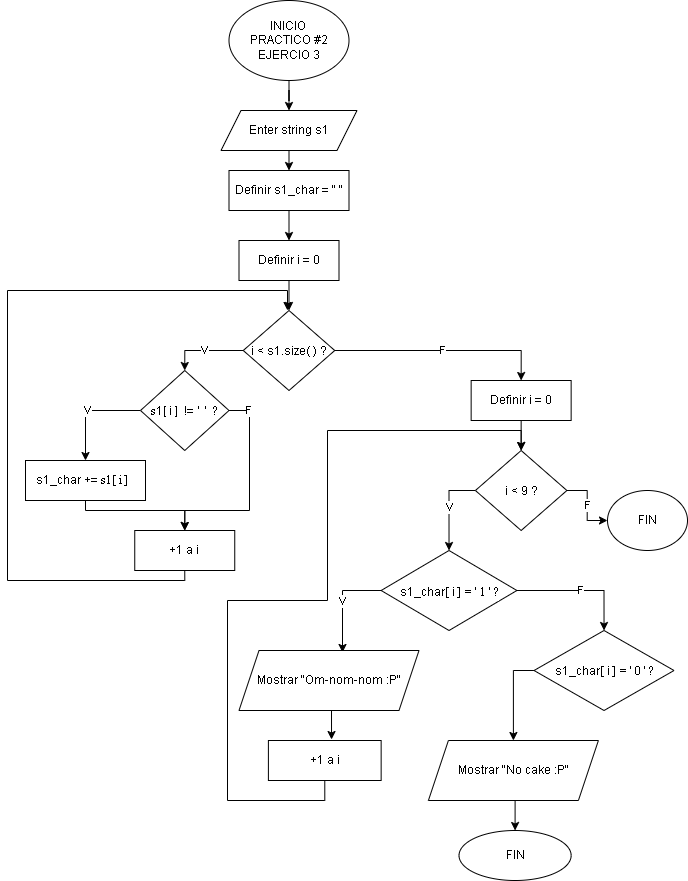

The diagram above was exported from draw.io. Its source (the exported page's mxGraphModel, read from the mxfile embedded in the PNG):
<mxGraphModel dx="1434" dy="780" grid="1" gridSize="10" guides="1" tooltips="1" connect="1" arrows="1" fold="1" page="1" pageScale="1" pageWidth="827" pageHeight="1169" math="0" shadow="0">
  <root>
    <mxCell id="0" />
    <mxCell id="1" parent="0" />
    <mxCell id="NEcSdeRC-0UkgSUavx_R-111" style="edgeStyle=orthogonalEdgeStyle;rounded=0;orthogonalLoop=1;jettySize=auto;html=1;exitX=0.5;exitY=1;exitDx=0;exitDy=0;fontFamily=Helvetica;" parent="1" source="8Z5KYWjP1RI4o8_INC1V-1" target="NEcSdeRC-0UkgSUavx_R-109" edge="1">
      <mxGeometry relative="1" as="geometry" />
    </mxCell>
    <mxCell id="8Z5KYWjP1RI4o8_INC1V-1" value="INICIO&amp;nbsp;&lt;div&gt;PRACTICO #2&lt;br&gt;&lt;div&gt;EJERCIO 3&lt;/div&gt;&lt;/div&gt;" style="ellipse;whiteSpace=wrap;html=1;fontFamily=Helvetica;" parent="1" vertex="1">
      <mxGeometry x="361.5" y="30" width="120" height="80" as="geometry" />
    </mxCell>
    <mxCell id="QiFFyjEqlW61KFqYCfQC-42" style="edgeStyle=orthogonalEdgeStyle;rounded=0;orthogonalLoop=1;jettySize=auto;html=1;exitX=0.5;exitY=1;exitDx=0;exitDy=0;entryX=0.5;entryY=0;entryDx=0;entryDy=0;fontFamily=Helvetica;" parent="1" source="NEcSdeRC-0UkgSUavx_R-109" edge="1">
      <mxGeometry relative="1" as="geometry">
        <mxPoint x="421.5" y="200" as="targetPoint" />
      </mxGeometry>
    </mxCell>
    <mxCell id="NEcSdeRC-0UkgSUavx_R-109" value="Enter string s1" style="shape=parallelogram;perimeter=parallelogramPerimeter;whiteSpace=wrap;html=1;fixedSize=1;fontFamily=Helvetica;" parent="1" vertex="1">
      <mxGeometry x="353.5" y="140" width="136" height="40" as="geometry" />
    </mxCell>
    <mxCell id="LXTVAF1ZG1Yp38vutroz-5" value="V" style="edgeStyle=orthogonalEdgeStyle;rounded=0;orthogonalLoop=1;jettySize=auto;html=1;exitX=0;exitY=0.5;exitDx=0;exitDy=0;entryX=0.5;entryY=0;entryDx=0;entryDy=0;" parent="1" source="LXTVAF1ZG1Yp38vutroz-2" target="LXTVAF1ZG1Yp38vutroz-4" edge="1">
      <mxGeometry relative="1" as="geometry">
        <mxPoint x="375.75" y="390" as="sourcePoint" />
      </mxGeometry>
    </mxCell>
    <mxCell id="LXTVAF1ZG1Yp38vutroz-2" value="&lt;div style=&quot;line-height: 19px; white-space: pre;&quot;&gt;&lt;font style=&quot;font-size: 12px;&quot; face=&quot;Helvetica&quot;&gt;i &amp;lt; s1.size( ) ?&lt;/font&gt;&lt;/div&gt;" style="rhombus;whiteSpace=wrap;html=1;" parent="1" vertex="1">
      <mxGeometry x="375.75" y="340" width="91.5" height="80" as="geometry" />
    </mxCell>
    <mxCell id="4mZovCddXX32TFtKimJk-4" value="V" style="edgeStyle=orthogonalEdgeStyle;rounded=0;orthogonalLoop=1;jettySize=auto;html=1;exitX=0;exitY=0.5;exitDx=0;exitDy=0;entryX=0.5;entryY=0;entryDx=0;entryDy=0;" edge="1" parent="1" source="LXTVAF1ZG1Yp38vutroz-4" target="4mZovCddXX32TFtKimJk-3">
      <mxGeometry relative="1" as="geometry" />
    </mxCell>
    <mxCell id="4mZovCddXX32TFtKimJk-29" value="F" style="edgeStyle=orthogonalEdgeStyle;rounded=0;orthogonalLoop=1;jettySize=auto;html=1;exitX=1;exitY=0.5;exitDx=0;exitDy=0;entryX=0.5;entryY=0;entryDx=0;entryDy=0;" edge="1" parent="1" source="LXTVAF1ZG1Yp38vutroz-4" target="4mZovCddXX32TFtKimJk-21">
      <mxGeometry x="-0.8197" relative="1" as="geometry">
        <Array as="points">
          <mxPoint x="382" y="440" />
          <mxPoint x="382" y="540" />
          <mxPoint x="317" y="540" />
        </Array>
        <mxPoint x="1" as="offset" />
      </mxGeometry>
    </mxCell>
    <mxCell id="LXTVAF1ZG1Yp38vutroz-4" value="&lt;font face=&quot;Helvetica&quot; style=&quot;font-size: 12px;&quot;&gt;&lt;br&gt;&lt;/font&gt;&lt;div style=&quot;font-weight: normal; line-height: 19px; white-space: pre;&quot;&gt;&lt;div&gt;&lt;font face=&quot;bF8CwOM_djX_ycXAp61p&quot; style=&quot;font-size: 12px;&quot;&gt;s&lt;/font&gt;&lt;font face=&quot;Helvetica&quot; style=&quot;font-size: 12px;&quot;&gt;1[ i ]  != ' &lt;/font&gt;&lt;font face=&quot;bF8CwOM_djX_ycXAp61p&quot; style=&quot;font-size: 12px;&quot;&gt; '  ?&lt;/font&gt;&lt;/div&gt;&lt;/div&gt;&lt;font style=&quot;font-size: 12px;&quot; face=&quot;aPhMXy9acI9b3G9SYoG7&quot;&gt;&lt;br&gt;&lt;/font&gt;" style="rhombus;whiteSpace=wrap;html=1;" parent="1" vertex="1">
      <mxGeometry x="273" y="400" width="88.5" height="80" as="geometry" />
    </mxCell>
    <mxCell id="4mZovCddXX32TFtKimJk-27" style="edgeStyle=orthogonalEdgeStyle;rounded=0;orthogonalLoop=1;jettySize=auto;html=1;exitX=0.5;exitY=1;exitDx=0;exitDy=0;entryX=0.5;entryY=0;entryDx=0;entryDy=0;" edge="1" parent="1" source="4mZovCddXX32TFtKimJk-1" target="4mZovCddXX32TFtKimJk-26">
      <mxGeometry relative="1" as="geometry" />
    </mxCell>
    <mxCell id="4mZovCddXX32TFtKimJk-1" value="Definir s1_char = &quot; &quot;" style="rounded=0;whiteSpace=wrap;html=1;" vertex="1" parent="1">
      <mxGeometry x="361.5" y="200" width="120" height="40" as="geometry" />
    </mxCell>
    <mxCell id="4mZovCddXX32TFtKimJk-22" style="edgeStyle=orthogonalEdgeStyle;rounded=0;orthogonalLoop=1;jettySize=auto;html=1;exitX=0.5;exitY=1;exitDx=0;exitDy=0;entryX=0.5;entryY=0;entryDx=0;entryDy=0;" edge="1" parent="1" source="4mZovCddXX32TFtKimJk-3" target="4mZovCddXX32TFtKimJk-21">
      <mxGeometry relative="1" as="geometry">
        <Array as="points">
          <mxPoint x="218" y="540" />
          <mxPoint x="317" y="540" />
        </Array>
      </mxGeometry>
    </mxCell>
    <mxCell id="4mZovCddXX32TFtKimJk-3" value="s1_char +=&amp;nbsp;&lt;span style=&quot;font-family: bF8CwOM_djX_ycXAp61p; white-space: pre;&quot;&gt;s1[ i ]  &lt;/span&gt;" style="rounded=0;whiteSpace=wrap;html=1;" vertex="1" parent="1">
      <mxGeometry x="158" y="490" width="120" height="40" as="geometry" />
    </mxCell>
    <mxCell id="4mZovCddXX32TFtKimJk-19" value="F" style="edgeStyle=orthogonalEdgeStyle;rounded=0;orthogonalLoop=1;jettySize=auto;html=1;exitX=1;exitY=0.5;exitDx=0;exitDy=0;entryX=0.5;entryY=0;entryDx=0;entryDy=0;" edge="1" parent="1" source="LXTVAF1ZG1Yp38vutroz-2" target="4mZovCddXX32TFtKimJk-32">
      <mxGeometry relative="1" as="geometry">
        <mxPoint x="467" y="310" as="sourcePoint" />
        <mxPoint x="570" y="350" as="targetPoint" />
      </mxGeometry>
    </mxCell>
    <mxCell id="4mZovCddXX32TFtKimJk-31" style="edgeStyle=orthogonalEdgeStyle;rounded=0;orthogonalLoop=1;jettySize=auto;html=1;exitX=0.5;exitY=1;exitDx=0;exitDy=0;" edge="1" parent="1" source="4mZovCddXX32TFtKimJk-21">
      <mxGeometry relative="1" as="geometry">
        <mxPoint x="420" y="340" as="targetPoint" />
        <Array as="points">
          <mxPoint x="317" y="610" />
          <mxPoint x="140" y="610" />
          <mxPoint x="140" y="320" />
          <mxPoint x="420" y="320" />
        </Array>
      </mxGeometry>
    </mxCell>
    <mxCell id="4mZovCddXX32TFtKimJk-21" value="+1 a i" style="rounded=0;whiteSpace=wrap;html=1;" vertex="1" parent="1">
      <mxGeometry x="267.25" y="560" width="100" height="40" as="geometry" />
    </mxCell>
    <mxCell id="4mZovCddXX32TFtKimJk-28" style="edgeStyle=orthogonalEdgeStyle;rounded=0;orthogonalLoop=1;jettySize=auto;html=1;exitX=0.5;exitY=1;exitDx=0;exitDy=0;entryX=0.5;entryY=0;entryDx=0;entryDy=0;" edge="1" parent="1" source="4mZovCddXX32TFtKimJk-26" target="LXTVAF1ZG1Yp38vutroz-2">
      <mxGeometry relative="1" as="geometry" />
    </mxCell>
    <mxCell id="4mZovCddXX32TFtKimJk-26" value="Definir i = 0" style="rounded=0;whiteSpace=wrap;html=1;" vertex="1" parent="1">
      <mxGeometry x="371.5" y="270" width="100" height="40" as="geometry" />
    </mxCell>
    <mxCell id="4mZovCddXX32TFtKimJk-34" style="edgeStyle=orthogonalEdgeStyle;rounded=0;orthogonalLoop=1;jettySize=auto;html=1;exitX=0.5;exitY=1;exitDx=0;exitDy=0;entryX=0.5;entryY=0;entryDx=0;entryDy=0;" edge="1" parent="1" target="4mZovCddXX32TFtKimJk-33">
      <mxGeometry relative="1" as="geometry">
        <mxPoint x="653.65" y="450" as="sourcePoint" />
      </mxGeometry>
    </mxCell>
    <mxCell id="4mZovCddXX32TFtKimJk-32" value="Definir i = 0" style="rounded=0;whiteSpace=wrap;html=1;" vertex="1" parent="1">
      <mxGeometry x="603.65" y="410" width="100" height="40" as="geometry" />
    </mxCell>
    <mxCell id="4mZovCddXX32TFtKimJk-36" value="V" style="edgeStyle=orthogonalEdgeStyle;rounded=0;orthogonalLoop=1;jettySize=auto;html=1;exitX=0;exitY=0.5;exitDx=0;exitDy=0;entryX=0.5;entryY=0;entryDx=0;entryDy=0;" edge="1" parent="1" source="4mZovCddXX32TFtKimJk-33" target="4mZovCddXX32TFtKimJk-35">
      <mxGeometry relative="1" as="geometry" />
    </mxCell>
    <mxCell id="4mZovCddXX32TFtKimJk-54" value="F" style="edgeStyle=orthogonalEdgeStyle;rounded=0;orthogonalLoop=1;jettySize=auto;html=1;exitX=1;exitY=0.5;exitDx=0;exitDy=0;" edge="1" parent="1" source="4mZovCddXX32TFtKimJk-33" target="4mZovCddXX32TFtKimJk-55">
      <mxGeometry relative="1" as="geometry">
        <mxPoint x="770" y="560" as="targetPoint" />
      </mxGeometry>
    </mxCell>
    <mxCell id="4mZovCddXX32TFtKimJk-33" value="&lt;div style=&quot;line-height: 19px; white-space: pre;&quot;&gt;&lt;font style=&quot;font-size: 12px;&quot; face=&quot;Helvetica&quot;&gt;i &amp;lt; 9 ?&lt;/font&gt;&lt;/div&gt;" style="rhombus;whiteSpace=wrap;html=1;" vertex="1" parent="1">
      <mxGeometry x="607.9" y="480" width="91.5" height="80" as="geometry" />
    </mxCell>
    <mxCell id="4mZovCddXX32TFtKimJk-38" value="V" style="edgeStyle=orthogonalEdgeStyle;rounded=0;orthogonalLoop=1;jettySize=auto;html=1;exitX=0;exitY=0.5;exitDx=0;exitDy=0;entryX=0.575;entryY=0.033;entryDx=0;entryDy=0;entryPerimeter=0;" edge="1" parent="1" source="4mZovCddXX32TFtKimJk-35" target="4mZovCddXX32TFtKimJk-37">
      <mxGeometry relative="1" as="geometry">
        <mxPoint x="450.9" y="690" as="targetPoint" />
      </mxGeometry>
    </mxCell>
    <mxCell id="4mZovCddXX32TFtKimJk-40" value="F" style="edgeStyle=orthogonalEdgeStyle;rounded=0;orthogonalLoop=1;jettySize=auto;html=1;exitX=1;exitY=0.5;exitDx=0;exitDy=0;entryX=0.5;entryY=0;entryDx=0;entryDy=0;" edge="1" parent="1" source="4mZovCddXX32TFtKimJk-35" target="4mZovCddXX32TFtKimJk-39">
      <mxGeometry relative="1" as="geometry" />
    </mxCell>
    <mxCell id="4mZovCddXX32TFtKimJk-35" value="&lt;font face=&quot;Verdana&quot; style=&quot;font-size: 12px;&quot;&gt;&lt;br&gt;&lt;/font&gt;&lt;div style=&quot;background-color: rgb(255, 255, 255); font-weight: normal; line-height: 19px; white-space: pre;&quot;&gt;&lt;div&gt;&lt;font face=&quot;Helvetica&quot; style=&quot;font-size: 12px;&quot;&gt;s1_char&lt;/font&gt;&lt;font face=&quot;Fk6Kudu4cpN9Q-XU_ijI&quot; style=&quot;font-size: 12px;&quot;&gt;[ &lt;/font&gt;&lt;font style=&quot;font-size: 12px;&quot;&gt;i&lt;/font&gt;&lt;font face=&quot;Fk6Kudu4cpN9Q-XU_ijI&quot; style=&quot;font-size: 12px;&quot;&gt; ] = ' 1 ' ?&lt;/font&gt;&lt;/div&gt;&lt;/div&gt;&lt;font style=&quot;font-size: 12px;&quot; face=&quot;Q38-6EjlarTXTztyOz33&quot;&gt;&lt;br&gt;&lt;/font&gt;" style="rhombus;whiteSpace=wrap;html=1;" vertex="1" parent="1">
      <mxGeometry x="513.65" y="580" width="135.75" height="80" as="geometry" />
    </mxCell>
    <mxCell id="4mZovCddXX32TFtKimJk-37" value="&lt;font style=&quot;font-size: 12px;&quot; face=&quot;Helvetica&quot;&gt;Mostrar&amp;nbsp;&lt;span style=&quot;background-color: rgb(255, 255, 255); white-space: pre;&quot;&gt;&quot;Om-nom-nom :P&quot;&lt;/span&gt;&lt;/font&gt;" style="shape=parallelogram;perimeter=parallelogramPerimeter;whiteSpace=wrap;html=1;fixedSize=1;" vertex="1" parent="1">
      <mxGeometry x="371.5" y="680" width="180" height="60" as="geometry" />
    </mxCell>
    <mxCell id="4mZovCddXX32TFtKimJk-42" style="edgeStyle=orthogonalEdgeStyle;rounded=0;orthogonalLoop=1;jettySize=auto;html=1;exitX=0;exitY=0.5;exitDx=0;exitDy=0;entryX=0.5;entryY=0;entryDx=0;entryDy=0;" edge="1" parent="1" source="4mZovCddXX32TFtKimJk-39" target="4mZovCddXX32TFtKimJk-41">
      <mxGeometry relative="1" as="geometry" />
    </mxCell>
    <mxCell id="4mZovCddXX32TFtKimJk-39" value="&lt;div&gt;&lt;br&gt;&lt;/div&gt;&lt;div&gt;&lt;div style=&quot;background-color: rgb(255, 255, 255); line-height: 19px; white-space: pre;&quot;&gt;&lt;font face=&quot;Helvetica&quot;&gt;s1_char&lt;/font&gt;&lt;font face=&quot;Fk6Kudu4cpN9Q-XU_ijI&quot;&gt;[ &lt;/font&gt;i&lt;font face=&quot;Fk6Kudu4cpN9Q-XU_ijI&quot;&gt; ] = ' 0 ' ?&lt;/font&gt;&lt;/div&gt;&lt;font face=&quot;Q38-6EjlarTXTztyOz33&quot;&gt;&lt;br&gt;&lt;/font&gt;&lt;/div&gt;" style="rhombus;whiteSpace=wrap;html=1;" vertex="1" parent="1">
      <mxGeometry x="666.53" y="660" width="140" height="80" as="geometry" />
    </mxCell>
    <mxCell id="4mZovCddXX32TFtKimJk-45" style="edgeStyle=orthogonalEdgeStyle;rounded=0;orthogonalLoop=1;jettySize=auto;html=1;exitX=0.5;exitY=1;exitDx=0;exitDy=0;entryX=0.5;entryY=0;entryDx=0;entryDy=0;" edge="1" parent="1" source="4mZovCddXX32TFtKimJk-41" target="4mZovCddXX32TFtKimJk-44">
      <mxGeometry relative="1" as="geometry" />
    </mxCell>
    <mxCell id="4mZovCddXX32TFtKimJk-41" value="Mostrar &quot;No cake :P&quot;" style="shape=parallelogram;perimeter=parallelogramPerimeter;whiteSpace=wrap;html=1;fixedSize=1;" vertex="1" parent="1">
      <mxGeometry x="560.9" y="770" width="170" height="60" as="geometry" />
    </mxCell>
    <mxCell id="4mZovCddXX32TFtKimJk-44" value="FIN" style="ellipse;whiteSpace=wrap;html=1;" vertex="1" parent="1">
      <mxGeometry x="591.53" y="860" width="112.12" height="50" as="geometry" />
    </mxCell>
    <mxCell id="4mZovCddXX32TFtKimJk-52" style="edgeStyle=orthogonalEdgeStyle;rounded=0;orthogonalLoop=1;jettySize=auto;html=1;exitX=0.5;exitY=1;exitDx=0;exitDy=0;entryX=0.5;entryY=0;entryDx=0;entryDy=0;" edge="1" parent="1" source="4mZovCddXX32TFtKimJk-46" target="4mZovCddXX32TFtKimJk-33">
      <mxGeometry relative="1" as="geometry">
        <Array as="points">
          <mxPoint x="457" y="830" />
          <mxPoint x="360" y="830" />
          <mxPoint x="360" y="630" />
          <mxPoint x="460" y="630" />
          <mxPoint x="460" y="460" />
          <mxPoint x="654" y="460" />
        </Array>
      </mxGeometry>
    </mxCell>
    <mxCell id="4mZovCddXX32TFtKimJk-46" value="+1 a i" style="rounded=0;whiteSpace=wrap;html=1;" vertex="1" parent="1">
      <mxGeometry x="400.9" y="770" width="112.75" height="40" as="geometry" />
    </mxCell>
    <mxCell id="4mZovCddXX32TFtKimJk-49" style="edgeStyle=orthogonalEdgeStyle;rounded=0;orthogonalLoop=1;jettySize=auto;html=1;exitX=0.5;exitY=1;exitDx=0;exitDy=0;entryX=0.56;entryY=-0.025;entryDx=0;entryDy=0;entryPerimeter=0;" edge="1" parent="1" source="4mZovCddXX32TFtKimJk-37" target="4mZovCddXX32TFtKimJk-46">
      <mxGeometry relative="1" as="geometry" />
    </mxCell>
    <mxCell id="4mZovCddXX32TFtKimJk-55" value="FIN" style="ellipse;whiteSpace=wrap;html=1;" vertex="1" parent="1">
      <mxGeometry x="740" y="520" width="80" height="60" as="geometry" />
    </mxCell>
  </root>
</mxGraphModel>